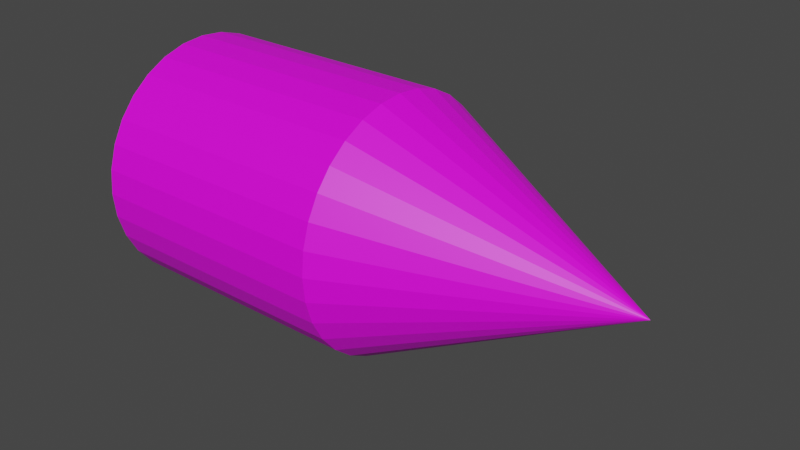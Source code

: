 # Source: unit_selection_01.blend  (saved by Blender 2.81.16; exported with 4.5.12 LTS)
import bpy
from mathutils import Matrix  # noqa: F401  (used for matrix-valued properties, if any)

bpy.ops.wm.read_factory_settings(use_empty=True)
scene = bpy.context.scene
scene.name = 'Scene'

# ---- images (referenced by path relative to the original .blend; pixels are not part of the script)
import os
ASSET_DIR = os.environ.get("B2B_ASSET_DIR", "")  # directory of the original .blend (textures are referenced by path, not embedded)
HERE = os.path.dirname(os.path.abspath(__file__))  # packed textures are extracted next to this script under _unpacked/

def load_image(name, relpath, width, height, colorspace="sRGB"):
    """Load a texture the original file referenced (path relative to the .blend, or extracted next to this script)."""
    p = next((c for c in (os.path.join(HERE, relpath), os.path.join(ASSET_DIR, relpath)) if relpath and os.path.exists(c)), "")
    if p:
        img = bpy.data.images.load(p, check_existing=True)
        img.name = name
    else:  # same state as the original file: an image datablock whose file is absent (Cycles renders it pink)
        img = bpy.data.images.new(name, width, height)
        img.source = "FILE"
        img.filepath = "//" + (relpath or name)
    img.colorspace_settings.name = colorspace
    return img
img_unit_selection_01_png = load_image('unit_selection_01.png', 'unit_selection_01.png', 1024, 1024, 'sRGB')

# ---- materials (node trees are filled in below, after node groups)
mat_material_001 = bpy.data.materials.new('Material.001')
mat_material_001.use_transparent_shadow = False
mat_material_002 = bpy.data.materials.new('Material.002')
mat_material_002.use_transparent_shadow = False

# ---- material node trees
mat_material_001.use_nodes = True; mat_material_001.node_tree.nodes.clear()
_N = mat_material_001.node_tree.nodes; _L = mat_material_001.node_tree.links
n0 = _N.new('ShaderNodeOutputMaterial'); n0.name = 'Material Output'; n0.location = (300, 300)
n1 = _N.new('ShaderNodeBsdfPrincipled'); n1.name = 'Principled BSDF'; n1.location = (10, 300)
n1.distribution = 'GGX'
n1.subsurface_method = 'BURLEY'
n1.inputs[3].default_value = 1.45
n1.inputs[27].default_value = (0.0, 0.0, 0.0, 1.0)
n1.inputs[28].default_value = 1.0
n2 = _N.new('ShaderNodeTexImage'); n2.name = 'Image Texture'; n2.location = (-280, 280)
n2.image = img_unit_selection_01_png
_L.new(n1.outputs[0], n0.inputs[0])
_L.new(n2.outputs[0], n1.inputs[0])
n0.is_active_output = True
mat_material_002.use_nodes = True; mat_material_002.node_tree.nodes.clear()
_N = mat_material_002.node_tree.nodes; _L = mat_material_002.node_tree.links
n0 = _N.new('ShaderNodeOutputMaterial'); n0.name = 'Material Output'; n0.location = (300, 300)
n1 = _N.new('ShaderNodeBsdfPrincipled'); n1.name = 'Principled BSDF'; n1.location = (10, 300)
n1.distribution = 'GGX'
n1.subsurface_method = 'BURLEY'
n1.inputs[3].default_value = 1.45
n1.inputs[27].default_value = (0.0, 0.0, 0.0, 1.0)
n1.inputs[28].default_value = 1.0
n2 = _N.new('ShaderNodeTexImage'); n2.name = 'Image Texture'; n2.location = (-280, 280)
n2.image = img_unit_selection_01_png
_L.new(n1.outputs[0], n0.inputs[0])
_L.new(n2.outputs[0], n1.inputs[0])
n0.is_active_output = True

# ---- world
world_world = bpy.data.worlds.new('World'); scene.world = world_world
world_world.use_nodes = True; world_world.node_tree.nodes.clear()
_N = world_world.node_tree.nodes; _L = world_world.node_tree.links
n0 = _N.new('ShaderNodeOutputWorld'); n0.name = 'World Output'; n0.location = (300, 300)
n1 = _N.new('ShaderNodeBackground'); n1.name = 'Background'; n1.location = (10, 300)
n1.inputs[0].default_value = (0.05088, 0.05088, 0.05088, 1.0)
_L.new(n1.outputs[0], n0.inputs[0])
n0.is_active_output = True
world_world.color = (0.05088, 0.05088, 0.05088)
world_world.use_sun_shadow = False
world_world.sun_shadow_jitter_overblur = 0.0

# ---- meshes
me_cylinder = bpy.data.meshes.new('Cylinder')
me_cylinder.from_pydata([(-1.0, 1.0, -3.0), (-1.0, 1.0, -1.0), (-0.8049, 0.9808, -3.0), (-0.8049, 0.9808, -1.0), (-0.6173, 0.9239, -3.0), (-0.6173, 0.9239, -1.0), (-0.4444, 0.8315, -3.0), (-0.4444, 0.8315, -1.0), (-0.2929, 0.7071, -3.0), (-0.2929, 0.7071, -1.0), (-0.1685, 0.5556, -3.0), (-0.1685, 0.5556, -1.0), (-0.07612, 0.3827, -3.0), (-0.07612, 0.3827, -1.0), (-0.01921, 0.1951, -3.0), (-0.01921, 0.1951, -1.0), (5.96e-08, 7.55e-08, -3.0), (5.96e-08, 7.55e-08, -1.0), (-0.01921, -0.1951, -3.0), (-0.01921, -0.1951, -1.0), (-0.07612, -0.3827, -3.0), (-0.07612, -0.3827, -1.0), (-0.1685, -0.5556, -3.0), (-0.1685, -0.5556, -1.0), (-0.2929, -0.7071, -3.0), (-0.2929, -0.7071, -1.0), (-0.4444, -0.8315, -3.0), (-0.4444, -0.8315, -1.0), (-0.6173, -0.9239, -3.0), (-0.6173, -0.9239, -1.0), (-0.8049, -0.9808, -3.0), (-0.8049, -0.9808, -1.0), (-1.0, -1.0, -3.0), (-1.0, -1.0, -1.0), (-1.195, -0.9808, -3.0), (-1.195, -0.9808, -1.0), (-1.383, -0.9239, -3.0), (-1.383, -0.9239, -1.0), (-1.556, -0.8315, -3.0), (-1.556, -0.8315, -1.0), (-1.707, -0.7071, -3.0), (-1.707, -0.7071, -1.0), (-1.831, -0.5556, -3.0), (-1.831, -0.5556, -1.0), (-1.924, -0.3827, -3.0), (-1.924, -0.3827, -1.0), (-1.981, -0.1951, -3.0), (-1.981, -0.1951, -1.0), (-2.0, 9.656e-07, -3.0), (-2.0, 9.656e-07, -1.0), (-1.981, 0.1951, -3.0), (-1.981, 0.1951, -1.0), (-1.924, 0.3827, -3.0), (-1.924, 0.3827, -1.0), (-1.831, 0.5556, -3.0), (-1.831, 0.5556, -1.0), (-1.707, 0.7071, -3.0), (-1.707, 0.7071, -1.0), (-1.556, 0.8315, -3.0), (-1.556, 0.8315, -1.0), (-1.383, 0.9239, -3.0), (-1.383, 0.9239, -1.0), (-1.195, 0.9808, -3.0), (-1.195, 0.9808, -1.0)], [], [(0, 1, 3, 2), (2, 3, 5, 4), (4, 5, 7, 6), (6, 7, 9, 8), (8, 9, 11, 10), (10, 11, 13, 12), (12, 13, 15, 14), (14, 15, 17, 16), (16, 17, 19, 18), (18, 19, 21, 20), (20, 21, 23, 22), (22, 23, 25, 24), (24, 25, 27, 26), (26, 27, 29, 28), (28, 29, 31, 30), (30, 31, 33, 32), (32, 33, 35, 34), (34, 35, 37, 36), (36, 37, 39, 38), (38, 39, 41, 40), (40, 41, 43, 42), (42, 43, 45, 44), (44, 45, 47, 46), (46, 47, 49, 48), (48, 49, 51, 50), (50, 51, 53, 52), (52, 53, 55, 54), (54, 55, 57, 56), (56, 57, 59, 58), (58, 59, 61, 60), (3, 1, 63, 61, 59, 57, 55, 53, 51, 49, 47, 45, 43, 41, 39, 37, 35, 33, 31, 29, 27, 25, 23, 21, 19, 17, 15, 13, 11, 9, 7, 5), (60, 61, 63, 62), (62, 63, 1, 0), (0, 2, 4, 6, 8, 10, 12, 14, 16, 18, 20, 22, 24, 26, 28, 30, 32, 34, 36, 38, 40, 42, 44, 46, 48, 50, 52, 54, 56, 58, 60, 62)])
_uv = me_cylinder.uv_layers.new(name='UVMap')
_uv.uv.foreach_set('vector', [0.75, 0.2542, 0.25, 0.2542, 0.25, 0.2229, 0.75, 0.2229, 0.75, 0.2229, 0.25, 0.2229, 0.25, 0.1917, 0.75, 0.1917, 0.75, 0.1917, 0.25, 0.1917, 0.25, 0.1604, 0.75, 0.1604, 0.75, 0.1604, 0.25, 0.1604, 0.25, 0.1292, 0.75, 0.1292, 0.75, 0.1292, 0.25, 0.1292, 0.25, 0.09793, 0.75, 0.09793, 0.75, 0.09793, 0.25, 0.09793, 0.25, 0.06668, 0.75, 0.06668, 0.75, 0.06668, 0.25, 0.06668, 0.25, 0.03543, 0.75, 0.03543, 0.75, 0.03543, 0.25, 0.03543, 0.25, 0.004181, 0.75, 0.004182, 0.75, 0.03125, 0.25, 0.03125, 0.25, -5.96e-08, 0.75, 5.96e-08, 0.25, 0.03125, 0.75, 0.03125, 0.75, 0.0625, 0.25, 0.0625, 0.25, 0.0625, 0.75, 0.0625, 0.75, 0.09375, 0.25, 0.09375, 0.25, 0.09375, 0.75, 0.09375, 0.75, 0.125, 0.25, 0.125, 0.25, 0.125, 0.75, 0.125, 0.75, 0.1563, 0.25, 0.1562, 0.25, 0.1562, 0.75, 0.1563, 0.75, 0.1875, 0.25, 0.1875, 0.25, 0.1875, 0.75, 0.1875, 0.75, 0.2188, 0.25, 0.2187, 0.25, 0.2187, 0.75, 0.2188, 0.75, 0.25, 0.25, 0.25, 0.25, 0.25, 0.75, 0.25, 0.75, 0.2812, 0.25, 0.2812, 0.25, 0.2812, 0.75, 0.2812, 0.75, 0.3125, 0.25, 0.3125, 0.25, 0.3125, 0.75, 0.3125, 0.75, 0.3438, 0.25, 0.3438, 0.25, 0.3438, 0.75, 0.3438, 0.75, 0.375, 0.25, 0.375, 0.25, 0.375, 0.75, 0.375, 0.75, 0.4062, 0.25, 0.4062, 0.25, 0.4062, 0.75, 0.4062, 0.75, 0.4375, 0.25, 0.4375, 0.25, 0.4375, 0.75, 0.4375, 0.75, 0.4688, 0.25, 0.4688, 0.25, 0.4688, 0.75, 0.4688, 0.75, 0.5, 0.25, 0.5, 0.2531, 0.4741, 0.7531, 0.4741, 0.7531, 0.5053, 0.2531, 0.5053, 0.7529, 0.4736, 0.2529, 0.4736, 0.2529, 0.4424, 0.7529, 0.4424, 0.7529, 0.4424, 0.2529, 0.4424, 0.2529, 0.4111, 0.7529, 0.4111, 0.7529, 0.4111, 0.2529, 0.4111, 0.2529, 0.3799, 0.7529, 0.3799, 0.7529, 0.3799, 0.2529, 0.3799, 0.2529, 0.3486, 0.7529, 0.3486, 0.7529, 0.3486, 0.2529, 0.3486, 0.2529, 0.3174, 0.7529, 0.3174, 0.2968, 0.4854, 0.25, 0.49, 0.2032, 0.4854, 0.1582, 0.4717, 0.1167, 0.4496, 0.08029, 0.4197, 0.05045, 0.3833, 0.02827, 0.3418, 0.01461, 0.2968, 0.01, 0.25, 0.01461, 0.2032, 0.02827, 0.1582, 0.05045, 0.1167, 0.08029, 0.08029, 0.1167, 0.05045, 0.1582, 0.02827, 0.2032, 0.01461, 0.25, 0.01, 0.2968, 0.01461, 0.3418, 0.02827, 0.3833, 0.05045, 0.4197, 0.08029, 0.4496, 0.1167, 0.4717, 0.1582, 0.4854, 0.2032, 0.49, 0.25, 0.4854, 0.2968, 0.4717, 0.3418, 0.4496, 0.3833, 0.4197, 0.4197, 0.3833, 0.4496, 0.3418, 0.4717, 0.7529, 0.3174, 0.2529, 0.3174, 0.2529, 0.2861, 0.7529, 0.2861, 0.7529, 0.2861, 0.2529, 0.2861, 0.2529, 0.2549, 0.7529, 0.2549, 0.99, 0.25, 0.9854, 0.2032, 0.9717, 0.1582, 0.9496, 0.1167, 0.9197, 0.08029, 0.8833, 0.05045, 0.8418, 0.02827, 0.7968, 0.01461, 0.75, 0.01, 0.7032, 0.01461, 0.6582, 0.02827, 0.6167, 0.05045, 0.5803, 0.08029, 0.5504, 0.1167, 0.5283, 0.1582, 0.5146, 0.2032, 0.51, 0.25, 0.5146, 0.2968, 0.5283, 0.3418, 0.5504, 0.3833, 0.5803, 0.4197, 0.6167, 0.4496, 0.6582, 0.4717, 0.7032, 0.4854, 0.75, 0.49, 0.7968, 0.4854, 0.8418, 0.4717, 0.8833, 0.4496, 0.9197, 0.4197, 0.9496, 0.3833, 0.9717, 0.3418, 0.9854, 0.2968])
me_cylinder.materials.append(mat_material_001)
me_cylinder.use_remesh_fix_poles = True
me_cylinder.use_remesh_preserve_attributes = False
me_cylinder.use_mirror_vertex_groups = False
me_cylinder.update()
me_cone = bpy.data.meshes.new('Cone')
me_cone.from_pydata([(-1.0, 1.0, -1.0), (-0.8049, 0.9808, -1.0), (-0.6173, 0.9239, -1.0), (-0.4444, 0.8315, -1.0), (-0.2929, 0.7071, -1.0), (-0.1685, 0.5556, -1.0), (-0.07612, 0.3827, -1.0), (-0.01921, 0.1951, -1.0), (0.0, 7.55e-08, -1.0), (-0.01921, -0.1951, -1.0), (-0.07612, -0.3827, -1.0), (-0.1685, -0.5556, -1.0), (-0.2929, -0.7071, -1.0), (-0.4444, -0.8315, -1.0), (-0.6173, -0.9239, -1.0), (-0.8049, -0.9808, -1.0), (-1.0, -1.0, -1.0), (-1.195, -0.9808, -1.0), (-1.383, -0.9239, -1.0), (-1.556, -0.8315, -1.0), (-1.707, -0.7071, -1.0), (-1.831, -0.5556, -1.0), (-1.924, -0.3827, -1.0), (-1.0, 0.0, 1.0), (-1.981, -0.1951, -1.0), (-2.0, 9.656e-07, -1.0), (-1.981, 0.1951, -1.0), (-1.924, 0.3827, -1.0), (-1.831, 0.5556, -1.0), (-1.707, 0.7071, -1.0), (-1.556, 0.8315, -1.0), (-1.383, 0.9239, -1.0), (-1.195, 0.9808, -1.0)], [], [(0, 23, 1), (1, 23, 2), (2, 23, 3), (3, 23, 4), (4, 23, 5), (5, 23, 6), (6, 23, 7), (7, 23, 8), (8, 23, 9), (9, 23, 10), (10, 23, 11), (11, 23, 12), (12, 23, 13), (13, 23, 14), (14, 23, 15), (15, 23, 16), (16, 23, 17), (17, 23, 18), (18, 23, 19), (19, 23, 20), (20, 23, 21), (21, 23, 22), (22, 23, 24), (24, 23, 25), (25, 23, 26), (26, 23, 27), (27, 23, 28), (28, 23, 29), (29, 23, 30), (30, 23, 31), (31, 23, 32), (32, 23, 0), (0, 1, 2, 3, 4, 5, 6, 7, 8, 9, 10, 11, 12, 13, 14, 15, 16, 17, 18, 19, 20, 21, 22, 24, 25, 26, 27, 28, 29, 30, 31, 32)])
_uv = me_cone.uv_layers.new(name='UVMap')
_uv.uv.foreach_set('vector', [0.49, 0.25, 0.25, 0.25, 0.4854, 0.2032, 0.4854, 0.2032, 0.25, 0.25, 0.4717, 0.1582, 0.4717, 0.1582, 0.25, 0.25, 0.4496, 0.1167, 0.4496, 0.1167, 0.25, 0.25, 0.4197, 0.08029, 0.4197, 0.08029, 0.25, 0.25, 0.3833, 0.05045, 0.3833, 0.05045, 0.25, 0.25, 0.3418, 0.02827, 0.3418, 0.02827, 0.25, 0.25, 0.2968, 0.01461, 0.2968, 0.01461, 0.25, 0.25, 0.25, 0.01, 0.25, 0.01, 0.25, 0.25, 0.2032, 0.01461, 0.2032, 0.01461, 0.25, 0.25, 0.1582, 0.02827, 0.1582, 0.02827, 0.25, 0.25, 0.1167, 0.05045, 0.1167, 0.05045, 0.25, 0.25, 0.08029, 0.08029, 0.08029, 0.08029, 0.25, 0.25, 0.05045, 0.1167, 0.05045, 0.1167, 0.25, 0.25, 0.02827, 0.1582, 0.02827, 0.1582, 0.25, 0.25, 0.01461, 0.2032, 0.01461, 0.2032, 0.25, 0.25, 0.01, 0.25, 0.01, 0.25, 0.25, 0.25, 0.01461, 0.2968, 0.01461, 0.2968, 0.25, 0.25, 0.02827, 0.3418, 0.02827, 0.3418, 0.25, 0.25, 0.05045, 0.3833, 0.05045, 0.3833, 0.25, 0.25, 0.08029, 0.4197, 0.08029, 0.4197, 0.25, 0.25, 0.1167, 0.4496, 0.1167, 0.4496, 0.25, 0.25, 0.1582, 0.4717, 0.1582, 0.4717, 0.25, 0.25, 0.2032, 0.4854, 0.2032, 0.4854, 0.25, 0.25, 0.25, 0.49, 0.25, 0.49, 0.25, 0.25, 0.2968, 0.4854, 0.2968, 0.4854, 0.25, 0.25, 0.3418, 0.4717, 0.3418, 0.4717, 0.25, 0.25, 0.3833, 0.4496, 0.3833, 0.4496, 0.25, 0.25, 0.4197, 0.4197, 0.4197, 0.4197, 0.25, 0.25, 0.4496, 0.3833, 0.4496, 0.3833, 0.25, 0.25, 0.4717, 0.3418, 0.4717, 0.3418, 0.25, 0.25, 0.4854, 0.2968, 0.4854, 0.2968, 0.25, 0.25, 0.49, 0.25, 0.75, 0.49, 0.7968, 0.4854, 0.8418, 0.4717, 0.8833, 0.4496, 0.9197, 0.4197, 0.9496, 0.3833, 0.9717, 0.3418, 0.9854, 0.2968, 0.99, 0.25, 0.9854, 0.2032, 0.9717, 0.1582, 0.9496, 0.1167, 0.9197, 0.08029, 0.8833, 0.05045, 0.8418, 0.02827, 0.7968, 0.01461, 0.75, 0.01, 0.7032, 0.01461, 0.6582, 0.02827, 0.6167, 0.05045, 0.5803, 0.08029, 0.5504, 0.1167, 0.5283, 0.1582, 0.5146, 0.2032, 0.51, 0.25, 0.5146, 0.2968, 0.5283, 0.3418, 0.5504, 0.3833, 0.5803, 0.4197, 0.6167, 0.4496, 0.6582, 0.4717, 0.7032, 0.4854])
me_cone.materials.append(mat_material_002)
me_cone.use_remesh_fix_poles = True
me_cone.use_remesh_preserve_attributes = False
me_cone.use_mirror_vertex_groups = False
me_cone.update()

# ---- objects
ob_cylinder = bpy.data.objects.new('Cylinder', me_cylinder)
ob_cone = bpy.data.objects.new('Cone', me_cone)

# ---- transforms, parenting, visibility, modifiers, constraints
ob_cylinder.location = (0.0, 0.0, 0.0)
ob_cylinder.rotation_euler = (0.0, 1.571, 0.0)
ob_cylinder.lineart.crease_threshold = 0.0
ob_cone.location = (0.0, 0.0, 0.0)
ob_cone.rotation_euler = (0.0, 1.571, 0.0)
ob_cone.lineart.crease_threshold = 0.0

# ---- collection membership
scene.collection.objects.link(ob_cylinder)
scene.collection.objects.link(ob_cone)

# ---- scene / render settings (as saved in the file)
scene.frame_start = 1; scene.frame_end = 250; scene.frame_set(1)
scene.render.engine = 'BLENDER_EEVEE_NEXT'
scene.cycles.use_denoising = False
scene.cycles.samples = 128
scene.cycles.sampling_pattern = 'TABULATED_SOBOL'
scene.cycles.use_adaptive_sampling = False
scene.cycles.use_light_tree = False
scene.view_settings.view_transform = 'Filmic'
bpy.context.view_layer.update()

# ---- added for rendering (the .blend has no active camera and no usable light): camera, sun
cam_auto = bpy.data.cameras.new('AutoCamera')
cam_auto.lens = 50.0
cam_auto.sensor_width = 36.0
cam_auto.clip_end = 1000.0
ob_auto_camera = bpy.data.objects.new('AutoCamera', cam_auto)
scene.collection.objects.link(ob_auto_camera)
ob_auto_camera.location = (3.53266, -5.43919, 4.62613)
ob_auto_camera.rotation_euler = (1.09748, -7.21219e-08, 0.694738)
scene.camera = ob_auto_camera
light_auto_sun = bpy.data.lights.new('AutoSun', 'SUN')
light_auto_sun.energy = 3.0
light_auto_sun.angle = 0.0523599
ob_auto_sun = bpy.data.objects.new('AutoSun', light_auto_sun)
scene.collection.objects.link(ob_auto_sun)
ob_auto_sun.rotation_euler = (0.872665, 0.174533, 0.523599)
bpy.context.view_layer.update()

